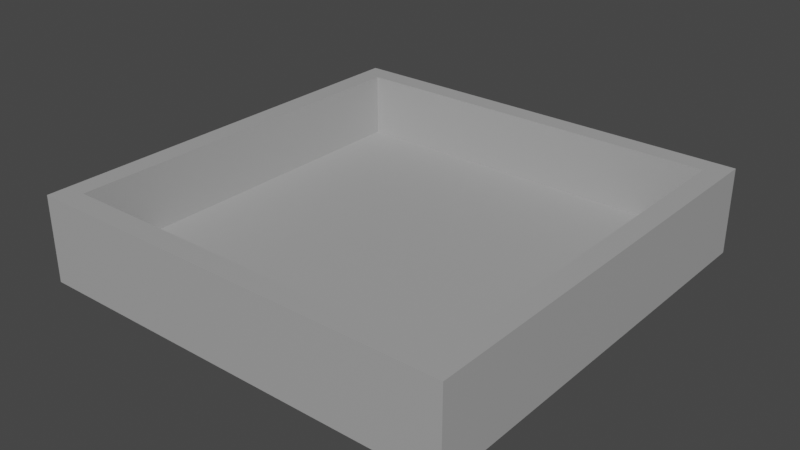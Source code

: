 # Source: fourwallboard.blend  (saved by Blender 2.93.21; exported with 4.5.12 LTS)
import bpy
from mathutils import Matrix  # noqa: F401  (used for matrix-valued properties, if any)

bpy.ops.wm.read_factory_settings(use_empty=True)
scene = bpy.context.scene
scene.name = 'Scene'

# ---- collections
col_collection = bpy.data.collections.new('Collection'); scene.collection.children.link(col_collection)

# ---- materials (node trees are filled in below, after node groups)
mat_gray = bpy.data.materials.new('Gray')
mat_gray.use_transparent_shadow = False

# ---- material node trees
mat_gray.use_nodes = True; mat_gray.node_tree.nodes.clear()
_N = mat_gray.node_tree.nodes; _L = mat_gray.node_tree.links
n0 = _N.new('ShaderNodeBsdfPrincipled'); n0.name = 'Principled BSDF'; n0.location = (10, 300)
n0.distribution = 'GGX'
n0.subsurface_method = 'BURLEY'
n0.inputs[0].default_value = (0.3931, 0.3931, 0.3931, 1.0)
n0.inputs[3].default_value = 1.45
n0.inputs[27].default_value = (0.0, 0.0, 0.0, 1.0)
n0.inputs[28].default_value = 1.0
n1 = _N.new('ShaderNodeOutputMaterial'); n1.name = 'Material Output'; n1.location = (300, 300)
_L.new(n0.outputs[0], n1.inputs[0])
n1.is_active_output = True

# ---- world
world_world = bpy.data.worlds.new('World'); scene.world = world_world
world_world.use_nodes = True; world_world.node_tree.nodes.clear()
_N = world_world.node_tree.nodes; _L = world_world.node_tree.links
n0 = _N.new('ShaderNodeOutputWorld'); n0.name = 'World Output'; n0.location = (300, 300)
n1 = _N.new('ShaderNodeBackground'); n1.name = 'Background'; n1.location = (10, 300)
n1.inputs[0].default_value = (0.05088, 0.05088, 0.05088, 1.0)
_L.new(n1.outputs[0], n0.inputs[0])
n0.is_active_output = True
world_world.color = (0.05088, 0.05088, 0.05088)
world_world.use_sun_shadow = False
world_world.sun_shadow_jitter_overblur = 0.0

# ---- meshes
me_fourwallboard = bpy.data.meshes.new('fourWallBoard')
me_fourwallboard.from_pydata([(10.0, 10.0, -3.0), (10.0, -10.0, -3.0), (-10.0, 10.0, -3.0), (-10.0, -10.0, -3.0), (10.0, 10.0, 1.0), (10.0, -10.0, 1.0), (-10.0, 10.0, 1.0), (-10.0, -10.0, 1.0), (9.0, 9.0, 1.0), (9.0, -9.0, 1.0), (-9.0, 9.0, 1.0), (-9.0, -9.0, 1.0), (9.0, 9.0, -2.0), (9.0, -9.0, -2.0), (-9.0, 9.0, -2.0), (-9.0, -9.0, -2.0)], [], [(5, 7, 3, 1), (2, 0, 1, 3), (0, 2, 6, 4), (6, 7, 11, 10), (5, 1, 0, 4), (2, 3, 7, 6), (10, 11, 15, 14), (7, 5, 9, 11), (4, 6, 10, 8), (5, 4, 8, 9), (12, 14, 15, 13), (11, 9, 13, 15), (8, 10, 14, 12), (9, 8, 12, 13)])
_uv = me_fourwallboard.uv_layers.new(name='UVMap')
_uv.uv.foreach_set('vector', [0.6862, 0.5186, 0.3138, 0.5186, 0.3138, 0.4441, 0.6862, 0.4441, 0.3448, 0.6552, 0.6552, 0.6552, 0.6552, 0.3448, 0.3448, 0.3448, 0.7234, 0.433, 0.2766, 0.433, 0.2766, 0.5223, 0.7234, 0.5223, 0.3448, 0.6552, 0.3448, 0.3448, 0.3604, 0.3604, 0.3604, 0.6396, 0.2766, 0.5223, 0.2766, 0.433, 0.7234, 0.433, 0.7234, 0.5223, 0.7234, 0.433, 0.2766, 0.433, 0.2766, 0.5223, 0.7234, 0.5223, 0.7011, 0.5223, 0.2989, 0.5223, 0.2989, 0.4553, 0.7011, 0.4553, 0.3448, 0.3448, 0.6552, 0.3448, 0.6396, 0.3604, 0.3604, 0.3604, 0.6552, 0.6552, 0.3448, 0.6552, 0.3604, 0.6396, 0.6396, 0.6396, 0.6552, 0.3448, 0.6552, 0.6552, 0.6396, 0.6396, 0.6396, 0.3604, 0.6396, 0.6396, 0.3604, 0.6396, 0.3604, 0.3604, 0.6396, 0.3604, 0.2989, 0.5223, 0.7011, 0.5223, 0.7011, 0.4553, 0.2989, 0.4553, 0.6676, 0.5186, 0.3324, 0.5186, 0.3324, 0.4628, 0.6676, 0.4628, 0.2989, 0.5223, 0.7011, 0.5223, 0.7011, 0.4553, 0.2989, 0.4553])
me_fourwallboard.materials.append(mat_gray)
me_fourwallboard.use_remesh_preserve_volume = False
me_fourwallboard.use_remesh_preserve_attributes = False
me_fourwallboard.use_mirror_vertex_groups = False
me_fourwallboard.update()

# ---- objects
ob_fourwallboard = bpy.data.objects.new('FourWallBoard', me_fourwallboard)

# ---- transforms, parenting, visibility, modifiers, constraints
ob_fourwallboard.location = (0.0, 0.0, 0.0)
ob_fourwallboard.lock_rotations_4d = False
ob_fourwallboard.empty_display_type = 'ARROWS'
ob_fourwallboard.lineart.crease_threshold = 0.0

# ---- collection membership
col_collection.objects.link(ob_fourwallboard)

# ---- scene / render settings (as saved in the file)
scene.frame_start = 1; scene.frame_end = 250; scene.frame_set(1)
scene.render.engine = 'BLENDER_EEVEE_NEXT'
scene.cycles.use_denoising = False
scene.cycles.samples = 128
scene.cycles.sampling_pattern = 'TABULATED_SOBOL'
scene.cycles.use_adaptive_sampling = False
scene.cycles.use_light_tree = False
scene.view_settings.view_transform = 'Filmic'
bpy.context.view_layer.update()

# ---- added for rendering (the .blend has no active camera and no usable light): camera, sun
cam_auto = bpy.data.cameras.new('AutoCamera')
cam_auto.lens = 50.0
cam_auto.sensor_width = 36.0
cam_auto.clip_end = 1000.0
ob_auto_camera = bpy.data.objects.new('AutoCamera', cam_auto)
scene.collection.objects.link(ob_auto_camera)
ob_auto_camera.location = (26.4297, -31.7156, 20.1438)
ob_auto_camera.rotation_euler = (1.09748, -7.21219e-08, 0.694738)
scene.camera = ob_auto_camera
light_auto_sun = bpy.data.lights.new('AutoSun', 'SUN')
light_auto_sun.energy = 3.0
light_auto_sun.angle = 0.0523599
ob_auto_sun = bpy.data.objects.new('AutoSun', light_auto_sun)
scene.collection.objects.link(ob_auto_sun)
ob_auto_sun.rotation_euler = (0.872665, 0.174533, 0.523599)
bpy.context.view_layer.update()
